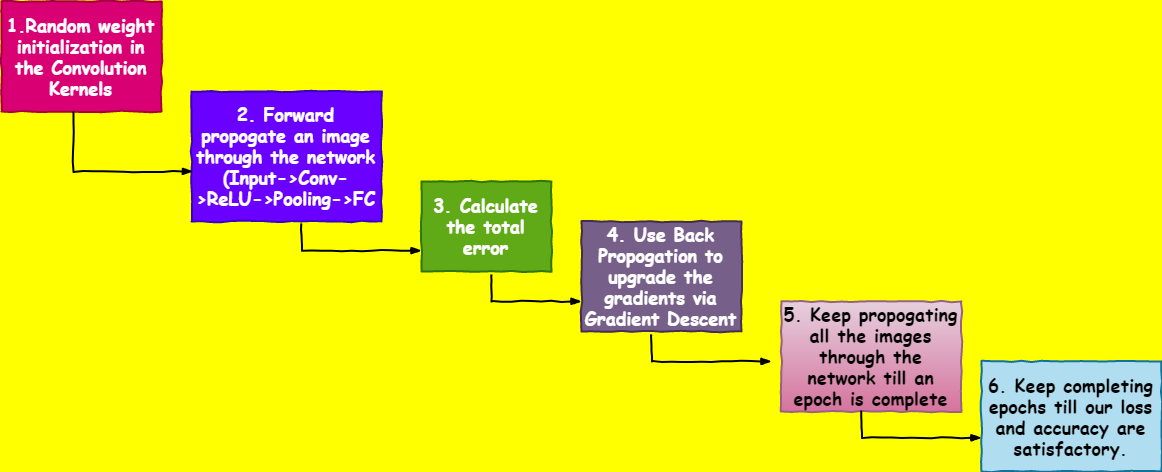

The diagram above was exported from draw.io. Its source (the exported page's mxGraphModel, read from the mxfile embedded in the PNG):
<mxGraphModel dx="1038" dy="499" grid="1" gridSize="10" guides="1" tooltips="1" connect="1" arrows="1" fold="1" page="1" pageScale="1" pageWidth="850" pageHeight="1100" background="#FFFF00" math="0" shadow="0">
  <root>
    <mxCell id="0" />
    <mxCell id="1" parent="0" />
    <mxCell id="CBaAI9UIvhFW-6jRAS4Z-2" value="&lt;font style=&quot;font-size: 18px&quot;&gt;1.Random weight initialization in the Convolution Kernels&lt;/font&gt;" style="html=1;whiteSpace=wrap;comic=1;strokeWidth=2;fontFamily=Comic Sans MS;fontStyle=1;fillColor=#d80073;strokeColor=#A50040;fontColor=#ffffff;" vertex="1" parent="1">
      <mxGeometry x="60" y="70" width="160" height="110" as="geometry" />
    </mxCell>
    <mxCell id="CBaAI9UIvhFW-6jRAS4Z-3" value="&lt;font style=&quot;font-size: 18px&quot;&gt;2. Forward propogate an image through the network (Input-&amp;gt;Conv-&amp;gt;ReLU-&amp;gt;Pooling-&amp;gt;FC&lt;/font&gt;" style="html=1;whiteSpace=wrap;comic=1;strokeWidth=2;fontFamily=Comic Sans MS;fontStyle=1;fillColor=#6a00ff;strokeColor=#3700CC;fontColor=#ffffff;" vertex="1" parent="1">
      <mxGeometry x="250" y="160" width="190" height="130" as="geometry" />
    </mxCell>
    <mxCell id="CBaAI9UIvhFW-6jRAS4Z-4" value="&lt;font style=&quot;font-size: 18px&quot;&gt;3. Calculate the total error&lt;/font&gt;" style="html=1;whiteSpace=wrap;comic=1;strokeWidth=2;fontFamily=Comic Sans MS;fontStyle=1;fillColor=#60a917;strokeColor=#2D7600;fontColor=#ffffff;" vertex="1" parent="1">
      <mxGeometry x="480" y="250" width="130" height="90" as="geometry" />
    </mxCell>
    <mxCell id="CBaAI9UIvhFW-6jRAS4Z-5" value="&lt;font style=&quot;font-size: 18px&quot;&gt;4. Use Back Propogation to upgrade the gradients via Gradient Descent&lt;/font&gt;" style="html=1;whiteSpace=wrap;comic=1;strokeWidth=2;fontFamily=Comic Sans MS;fontStyle=1;fillColor=#76608a;strokeColor=#432D57;fontColor=#ffffff;" vertex="1" parent="1">
      <mxGeometry x="640" y="290" width="160" height="110" as="geometry" />
    </mxCell>
    <mxCell id="CBaAI9UIvhFW-6jRAS4Z-6" value="&lt;font style=&quot;font-size: 18px&quot;&gt;5. Keep propogating all the images through the network till an epoch is complete&lt;/font&gt;" style="html=1;whiteSpace=wrap;comic=1;strokeWidth=2;fontFamily=Comic Sans MS;fontStyle=1;fillColor=#e6d0de;strokeColor=#996185;gradientColor=#d5739d;" vertex="1" parent="1">
      <mxGeometry x="840" y="370" width="180" height="110" as="geometry" />
    </mxCell>
    <mxCell id="CBaAI9UIvhFW-6jRAS4Z-7" value="&lt;font style=&quot;font-size: 18px&quot;&gt;6. Keep completing epochs till our loss and accuracy are satisfactory.&lt;/font&gt;" style="html=1;whiteSpace=wrap;comic=1;strokeWidth=2;fontFamily=Comic Sans MS;fontStyle=1;fillColor=#b1ddf0;strokeColor=#10739e;" vertex="1" parent="1">
      <mxGeometry x="1040" y="430" width="180" height="110" as="geometry" />
    </mxCell>
    <mxCell id="CBaAI9UIvhFW-6jRAS4Z-8" value="" style="rounded=0;comic=1;strokeWidth=2;endArrow=blockThin;html=1;fontFamily=Comic Sans MS;fontStyle=1;exitX=0.448;exitY=1.007;exitDx=0;exitDy=0;exitPerimeter=0;entryX=0.008;entryY=0.615;entryDx=0;entryDy=0;entryPerimeter=0;" edge="1" parent="1" source="CBaAI9UIvhFW-6jRAS4Z-2" target="CBaAI9UIvhFW-6jRAS4Z-3">
      <mxGeometry width="50" height="50" relative="1" as="geometry">
        <mxPoint x="130" y="230" as="sourcePoint" />
        <mxPoint x="240" y="240" as="targetPoint" />
        <Array as="points">
          <mxPoint x="132" y="240" />
        </Array>
      </mxGeometry>
    </mxCell>
    <mxCell id="CBaAI9UIvhFW-6jRAS4Z-9" value="" style="rounded=0;comic=1;strokeWidth=2;endArrow=blockThin;html=1;fontFamily=Comic Sans MS;fontStyle=1;exitX=0.577;exitY=1.022;exitDx=0;exitDy=0;exitPerimeter=0;entryX=0.008;entryY=0.615;entryDx=0;entryDy=0;entryPerimeter=0;" edge="1" parent="1" source="CBaAI9UIvhFW-6jRAS4Z-3">
      <mxGeometry width="50" height="50" relative="1" as="geometry">
        <mxPoint x="360.1600000000001" y="260" as="sourcePoint" />
        <mxPoint x="480" y="319.18000000000006" as="targetPoint" />
        <Array as="points">
          <mxPoint x="360.48" y="319.23" />
        </Array>
      </mxGeometry>
    </mxCell>
    <mxCell id="CBaAI9UIvhFW-6jRAS4Z-10" value="" style="rounded=0;comic=1;strokeWidth=2;endArrow=blockThin;html=1;fontFamily=Comic Sans MS;fontStyle=1;entryX=0.008;entryY=0.615;entryDx=0;entryDy=0;entryPerimeter=0;" edge="1" parent="1">
      <mxGeometry width="50" height="50" relative="1" as="geometry">
        <mxPoint x="550" y="344" as="sourcePoint" />
        <mxPoint x="640" y="369.95000000000005" as="targetPoint" />
        <Array as="points">
          <mxPoint x="550" y="370" />
        </Array>
      </mxGeometry>
    </mxCell>
    <mxCell id="CBaAI9UIvhFW-6jRAS4Z-12" value="" style="rounded=0;comic=1;strokeWidth=2;endArrow=blockThin;html=1;fontFamily=Comic Sans MS;fontStyle=1;exitX=0.577;exitY=1.022;exitDx=0;exitDy=0;exitPerimeter=0;entryX=0.008;entryY=0.615;entryDx=0;entryDy=0;entryPerimeter=0;" edge="1" parent="1">
      <mxGeometry width="50" height="50" relative="1" as="geometry">
        <mxPoint x="709.6300000000001" y="403.63" as="sourcePoint" />
        <mxPoint x="830" y="429.95000000000005" as="targetPoint" />
        <Array as="points">
          <mxPoint x="710.48" y="430" />
        </Array>
      </mxGeometry>
    </mxCell>
    <mxCell id="CBaAI9UIvhFW-6jRAS4Z-13" value="" style="rounded=0;comic=1;strokeWidth=2;endArrow=blockThin;html=1;fontFamily=Comic Sans MS;fontStyle=1;exitX=0.577;exitY=1.022;exitDx=0;exitDy=0;exitPerimeter=0;entryX=0.008;entryY=0.615;entryDx=0;entryDy=0;entryPerimeter=0;" edge="1" parent="1">
      <mxGeometry width="50" height="50" relative="1" as="geometry">
        <mxPoint x="919.6300000000001" y="480" as="sourcePoint" />
        <mxPoint x="1040" y="506.32000000000005" as="targetPoint" />
        <Array as="points">
          <mxPoint x="920.48" y="506.37" />
        </Array>
      </mxGeometry>
    </mxCell>
  </root>
</mxGraphModel>